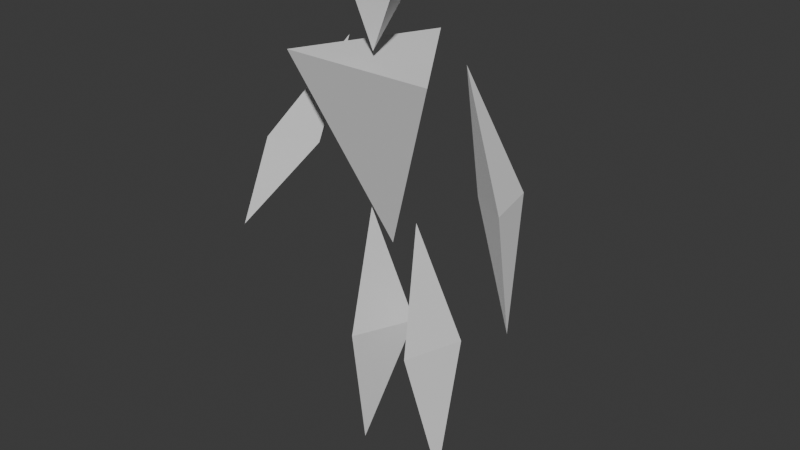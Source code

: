 # Source: CharacterPrototypeTetrahedrons.blend  (saved by Blender 4.5.90; exported with 4.5.12 LTS)
import bpy
from mathutils import Matrix  # noqa: F401  (used for matrix-valued properties, if any)

bpy.ops.wm.read_factory_settings(use_empty=True)
scene = bpy.context.scene
scene.name = 'Scene'

# ---- collections
col_collection = bpy.data.collections.new('Collection'); scene.collection.children.link(col_collection)

# ---- world
world_world = bpy.data.worlds.new('World'); scene.world = world_world
world_world.use_nodes = True; world_world.node_tree.nodes.clear()
_N = world_world.node_tree.nodes; _L = world_world.node_tree.links
n0 = _N.new('ShaderNodeOutputWorld'); n0.name = 'World Output'; n0.location = (200, 100)
n1 = _N.new('ShaderNodeBackground'); n1.name = 'Background'; n1.location = (-200, 100)
n1.inputs[0].default_value = (0.05088, 0.05088, 0.05088, 1.0)
_L.new(n1.outputs[0], n0.inputs[0])
n0.is_active_output = True
world_world.color = (0.05088, 0.05088, 0.05088)
world_world.sun_shadow_jitter_overblur = 0.0

# ---- meshes
me_plane_001 = bpy.data.meshes.new('Plane.001')
me_plane_001.from_pydata([(0.001901, -0.1579, 2.528), (0.21, -0.1579, 3.049), (0.0004354, 0.281, 2.955), (-0.2411, -0.1579, 3.049), (-0.006792, -0.007038, 1.446), (0.427, -0.282, 2.476), (-0.007373, 0.3728, 2.515), (-0.4458, -0.282, 2.476), (0.8858, -0.2409, 1.36), (0.7525, -0.1543, 1.893), (0.6569, 0.1908, 1.864), (0.5209, 0.0009559, 1.871), (0.3675, 0.09002, 2.476), (-0.8909, -0.2409, 1.36), (-0.7576, -0.1543, 1.893), (-0.662, 0.1908, 1.864), (-0.526, 0.0009559, 1.871), (-0.3726, 0.09002, 2.476), (0.2652, 0.05803, 0.009195), (0.176, -0.135, 0.8498), (0.2938, 0.2108, 0.8498), (0.01921, 0.2108, 0.8498), (0.1409, 0.002986, 1.604), (-0.2841, 0.05803, 0.009195), (-0.195, -0.135, 0.8498), (-0.3127, 0.2108, 0.8498), (-0.03815, 0.2108, 0.8498), (-0.1599, 0.002986, 1.604)], [], [(0, 2, 1), (1, 3, 0), (2, 0, 3), (1, 2, 3), (4, 6, 5), (5, 7, 4), (6, 4, 7), (5, 6, 7), (8, 10, 9), (9, 11, 8), (10, 8, 11), (12, 10, 11), (11, 9, 12), (9, 10, 12), (13, 15, 14), (14, 16, 13), (15, 13, 16), (17, 15, 16), (16, 14, 17), (14, 15, 17), (18, 20, 19), (19, 21, 18), (20, 18, 21), (22, 20, 21), (21, 19, 22), (19, 20, 22), (23, 25, 24), (24, 26, 23), (25, 23, 26), (27, 25, 26), (26, 24, 27), (24, 25, 27)])
_uv = me_plane_001.uv_layers.new(name='UVMap')
_uv.uv.foreach_set('vector', [0.2505, 0.8599, 0.2505, 0.6759, 0.3795, 0.759, 0.00154, 0.8377, 0.1417, 0.8375, 0.06638, 0.9987, 0.1381, 0.6238, 0.1381, 0.8126, 2.932e-09, 0.7001, 0.3886, 1.0, 0.2505, 0.9349, 0.3886, 0.8599, 0.4763, 0.6759, 0.2505, 0.4083, 0.4763, 0.3307, 0.00193, 0.06523, 0.273, 0.06562, 0.1362, 0.3915, 0.4949, -4.422e-09, 0.3837, 0.3307, 0.2505, -2.65e-09, 0.2019, 0.6238, -7.274e-10, 0.4889, 0.2019, 0.3528, 0.5388, 0.8624, 0.4949, 0.6496, 0.5933, 0.7011, 0.8944, 0.7042, 0.96, 0.6726, 0.9526, 0.8616, 0.7956, 0.6862, 0.7194, 0.8773, 0.7233, 0.6835, 0.7194, 0.4878, 0.7956, 0.6862, 0.7233, 0.6835, 0.96, 0.6726, 0.8944, 0.7042, 0.8944, 0.4934, 0.5933, 0.7011, 0.4949, 0.6496, 0.5933, 0.4876, 0.8797, 0.8428, 0.805, 0.6725, 0.8944, 0.6773, 0.1381, 0.8203, 0.2099, 0.7846, 0.2003, 0.9636, 0.3795, 0.8047, 0.4373, 0.6759, 0.452, 0.8047, 0.2371, 0.3528, 0.2371, 0.5648, 0.2019, 0.5404, 0.2099, 0.7846, 0.1381, 0.8203, 0.1381, 0.6238, 0.8944, 0.6773, 0.805, 0.6725, 0.8944, 0.4934, 0.805, 0.4878, 0.7194, 0.2376, 0.805, 0.223, 0.8886, 0.232, 0.9565, 0.2006, 0.9565, 0.4767, 0.8886, 0.2415, 0.8291, 0.4934, 0.805, 0.2247, 0.8886, -1.352e-08, 0.8886, 0.2415, 0.805, 0.2247, 0.9565, 0.2006, 0.8886, 0.232, 0.9181, -5.946e-08, 0.805, 0.223, 0.7194, 0.2376, 0.7212, -1.379e-08, 0.6048, 0.4876, 0.4949, 0.246, 0.6048, 0.2183, 0.6048, 0.2297, 0.7194, 0.2041, 0.6845, 0.4488, 0.6885, 0.6923, 0.6299, 0.9415, 0.6048, 0.6757, 0.6885, 0.4488, 0.6885, 0.6923, 0.6048, 0.6757, 0.7194, 0.2041, 0.6048, 0.2297, 0.6048, 6.669e-09, 0.6048, 0.2183, 0.4949, 0.246, 0.5126, 4.39e-08])
me_plane_001.update()
arm_armature_001 = bpy.data.armatures.new('Armature.001')  # bones are not reproduced

# ---- objects
ob_empty = bpy.data.objects.new('Empty', None)
ob_empty_001 = bpy.data.objects.new('Empty.001', None)
ob_tetrahedron_001 = bpy.data.objects.new('Tetrahedron.001', me_plane_001)
ob_armature_001 = bpy.data.objects.new('Armature.001', arm_armature_001)

# ---- transforms, parenting, visibility, modifiers, constraints
ob_empty.location = (-0.01983, 6.921, 1.511)
ob_empty.rotation_euler = (1.571, -0.0, -0.0)
ob_empty.scale = (0.6113, 0.6113, 0.6113)
ob_empty.empty_display_type = 'IMAGE'
ob_empty.empty_display_size = 5.0
ob_empty.empty_image_depth = 'BACK'
ob_empty.show_empty_image_perspective = False
ob_empty.empty_image_side = 'FRONT'
ob_empty_001.location = (-5.274, 0.1798, 1.515)
ob_empty_001.rotation_euler = (1.571, -0.0, 1.571)
ob_empty_001.scale = (0.6076, 0.6076, 0.6076)
ob_empty_001.empty_display_type = 'IMAGE'
ob_empty_001.empty_display_size = 5.0
ob_empty_001.empty_image_depth = 'BACK'
ob_empty_001.show_empty_image_perspective = False
ob_empty_001.empty_image_side = 'FRONT'
ob_tetrahedron_001.parent = ob_armature_001
ob_tetrahedron_001.location = (0.0, 0.0, 0.0)
_vg = ob_tetrahedron_001.vertex_groups.new(name='Hips')
_vg = ob_tetrahedron_001.vertex_groups.new(name='Spine')
_vg.add([4, 5, 6, 7], 1.0, 'REPLACE')
_vg = ob_tetrahedron_001.vertex_groups.new(name='Head')
_vg.add([0, 1, 2, 3], 1.0, 'REPLACE')
_vg = ob_tetrahedron_001.vertex_groups.new(name='LeftUpperArm')
_vg.add([9, 10, 11, 12], 1.0, 'REPLACE')
_vg = ob_tetrahedron_001.vertex_groups.new(name='LeftLowerArm')
_vg.add([8, 9, 10, 11], 1.0, 'REPLACE')
_vg = ob_tetrahedron_001.vertex_groups.new(name='LeftHand')
_vg = ob_tetrahedron_001.vertex_groups.new(name='RightUpperArm')
_vg.add([14, 15, 16, 17], 1.0, 'REPLACE')
_vg = ob_tetrahedron_001.vertex_groups.new(name='RightLowerArm')
_vg.add([13, 14, 15, 16], 1.0, 'REPLACE')
_vg = ob_tetrahedron_001.vertex_groups.new(name='RightHand')
_vg = ob_tetrahedron_001.vertex_groups.new(name='RightUpperLeg')
_vg.add([24, 25, 26, 27], 1.0, 'REPLACE')
_vg = ob_tetrahedron_001.vertex_groups.new(name='RightLowerLeg')
_vg.add([23, 24, 25, 26], 1.0, 'REPLACE')
_vg = ob_tetrahedron_001.vertex_groups.new(name='LeftUpperLeg')
_vg.add([19, 20, 21, 22], 1.0, 'REPLACE')
_vg = ob_tetrahedron_001.vertex_groups.new(name='LeftLowerLeg')
_vg.add([18, 19, 20, 21], 1.0, 'REPLACE')
_m = ob_tetrahedron_001.modifiers.new('Armature', 'ARMATURE')
_m.object = ob_armature_001
ob_armature_001.location = (0.0, 0.0, 0.0)
ob_armature_001.show_in_front = True

# ---- collection membership
col_collection.objects.link(ob_empty)
col_collection.objects.link(ob_empty_001)
col_collection.objects.link(ob_tetrahedron_001)
col_collection.objects.link(ob_armature_001)

# ---- scene / render settings (as saved in the file)
scene.frame_start = 1; scene.frame_end = 19; scene.frame_set(16)
scene.render.engine = 'BLENDER_EEVEE_NEXT'
scene.render.fps = 30
scene.render.bake_bias = 0.0
scene.render.bake_samples = 0
bpy.context.view_layer.update()

# ---- added for rendering (the .blend has no active camera and no usable light): camera, sun
cam_auto = bpy.data.cameras.new('AutoCamera')
cam_auto.lens = 50.0
cam_auto.sensor_width = 36.0
cam_auto.clip_end = 1000.0
ob_auto_camera = bpy.data.objects.new('AutoCamera', cam_auto)
scene.collection.objects.link(ob_auto_camera)
ob_auto_camera.location = (3.31087, -3.93069, 4.17972)
ob_auto_camera.rotation_euler = (1.09748, -7.21219e-08, 0.694738)
scene.camera = ob_auto_camera
light_auto_sun = bpy.data.lights.new('AutoSun', 'SUN')
light_auto_sun.energy = 3.0
light_auto_sun.angle = 0.0523599
ob_auto_sun = bpy.data.objects.new('AutoSun', light_auto_sun)
scene.collection.objects.link(ob_auto_sun)
ob_auto_sun.rotation_euler = (0.872665, 0.174533, 0.523599)
bpy.context.view_layer.update()
